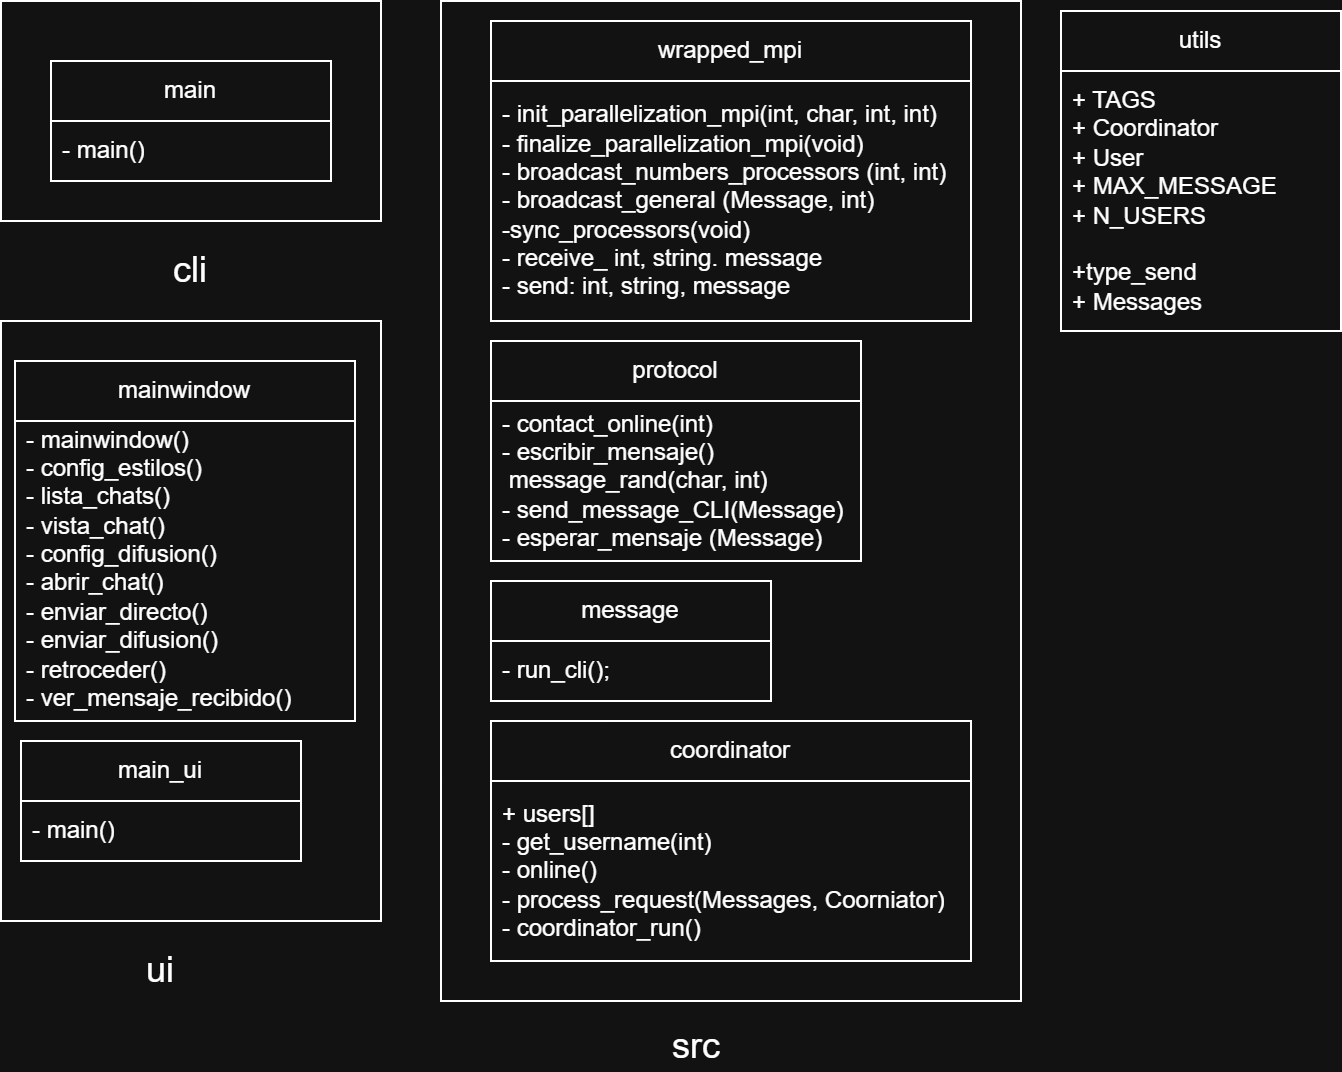

The diagram above was exported from draw.io. Its source (the exported page's mxGraphModel, read from the mxfile embedded in the PNG):
<mxGraphModel dx="1147" dy="652" grid="1" gridSize="10" guides="1" tooltips="1" connect="1" arrows="1" fold="1" page="1" pageScale="1" pageWidth="827" pageHeight="1169" math="0" shadow="0">
  <root>
    <mxCell id="0" />
    <mxCell id="1" parent="0" />
    <mxCell id="fC_084aGVlrm3_TlMMMQ-1" parent="1" style="rounded=0;whiteSpace=wrap;html=1;" value="" vertex="1">
      <mxGeometry height="110" width="190" x="80" y="60" as="geometry" />
    </mxCell>
    <mxCell id="fC_084aGVlrm3_TlMMMQ-4" parent="1" style="swimlane;fontStyle=0;childLayout=stackLayout;horizontal=1;startSize=30;horizontalStack=0;resizeParent=1;resizeParentMax=0;resizeLast=0;collapsible=1;marginBottom=0;whiteSpace=wrap;html=1;" value="main" vertex="1">
      <mxGeometry height="60" width="140" x="105" y="90" as="geometry" />
    </mxCell>
    <mxCell id="fC_084aGVlrm3_TlMMMQ-5" parent="fC_084aGVlrm3_TlMMMQ-4" style="text;strokeColor=none;fillColor=none;align=left;verticalAlign=middle;spacingLeft=4;spacingRight=4;overflow=hidden;points=[[0,0.5],[1,0.5]];portConstraint=eastwest;rotatable=0;whiteSpace=wrap;html=1;" value="- main()" vertex="1">
      <mxGeometry height="30" width="140" y="30" as="geometry" />
    </mxCell>
    <mxCell id="fC_084aGVlrm3_TlMMMQ-8" parent="1" style="text;html=1;whiteSpace=wrap;strokeColor=none;fillColor=none;align=center;verticalAlign=middle;rounded=0;fontSize=18;" value="cli" vertex="1">
      <mxGeometry height="30" width="60" x="145" y="180" as="geometry" />
    </mxCell>
    <mxCell id="fC_084aGVlrm3_TlMMMQ-9" parent="1" style="rounded=0;whiteSpace=wrap;html=1;" value="" vertex="1">
      <mxGeometry height="500" width="290" x="300" y="60" as="geometry" />
    </mxCell>
    <mxCell id="fC_084aGVlrm3_TlMMMQ-12" parent="1" style="text;html=1;whiteSpace=wrap;strokeColor=none;fillColor=none;align=center;verticalAlign=middle;rounded=0;fontSize=18;" value="src" vertex="1">
      <mxGeometry height="25" width="56" x="400" y="570" as="geometry" />
    </mxCell>
    <mxCell id="fC_084aGVlrm3_TlMMMQ-13" parent="1" style="rounded=0;whiteSpace=wrap;html=1;" value="" vertex="1">
      <mxGeometry height="300" width="190" x="80" y="220" as="geometry" />
    </mxCell>
    <mxCell id="fC_084aGVlrm3_TlMMMQ-14" parent="1" style="swimlane;fontStyle=0;childLayout=stackLayout;horizontal=1;startSize=30;horizontalStack=0;resizeParent=1;resizeParentMax=0;resizeLast=0;collapsible=1;marginBottom=0;whiteSpace=wrap;html=1;" value="main_ui" vertex="1">
      <mxGeometry height="60" width="140" x="90" y="430" as="geometry" />
    </mxCell>
    <mxCell id="fC_084aGVlrm3_TlMMMQ-15" parent="fC_084aGVlrm3_TlMMMQ-14" style="text;strokeColor=none;fillColor=none;align=left;verticalAlign=middle;spacingLeft=4;spacingRight=4;overflow=hidden;points=[[0,0.5],[1,0.5]];portConstraint=eastwest;rotatable=0;whiteSpace=wrap;html=1;" value="- main()" vertex="1">
      <mxGeometry height="30" width="140" y="30" as="geometry" />
    </mxCell>
    <mxCell id="fC_084aGVlrm3_TlMMMQ-16" parent="1" style="text;html=1;whiteSpace=wrap;strokeColor=none;fillColor=none;align=center;verticalAlign=middle;rounded=0;fontSize=18;" value="ui" vertex="1">
      <mxGeometry height="30" width="60" x="130" y="530" as="geometry" />
    </mxCell>
    <mxCell id="fC_084aGVlrm3_TlMMMQ-17" parent="1" style="swimlane;fontStyle=0;childLayout=stackLayout;horizontal=1;startSize=30;horizontalStack=0;resizeParent=1;resizeParentMax=0;resizeLast=0;collapsible=1;marginBottom=0;whiteSpace=wrap;html=1;" value="wrapped_mpi" vertex="1">
      <mxGeometry height="150" width="240" x="325" y="70" as="geometry" />
    </mxCell>
    <mxCell id="fC_084aGVlrm3_TlMMMQ-18" parent="fC_084aGVlrm3_TlMMMQ-17" style="text;strokeColor=none;fillColor=none;align=left;verticalAlign=middle;spacingLeft=4;spacingRight=4;overflow=hidden;points=[[0,0.5],[1,0.5]];portConstraint=eastwest;rotatable=0;whiteSpace=wrap;html=1;" value="-&amp;nbsp;init_parallelization_mpi(int, char, int, int)&lt;div&gt;-&amp;nbsp;finalize_parallelization_mpi(void)&lt;/div&gt;&lt;div&gt;-&amp;nbsp;broadcast_numbers_processors (int, int)&lt;/div&gt;&lt;div&gt;- broadcast_general (Message, int)&lt;/div&gt;&lt;div&gt;-sync_processors(void)&lt;/div&gt;&lt;div&gt;- receive_ int, string. message&lt;/div&gt;&lt;div&gt;- send: int, string, message&lt;/div&gt;" vertex="1">
      <mxGeometry height="120" width="240" y="30" as="geometry" />
    </mxCell>
    <mxCell id="fC_084aGVlrm3_TlMMMQ-19" parent="1" style="swimlane;fontStyle=0;childLayout=stackLayout;horizontal=1;startSize=30;horizontalStack=0;resizeParent=1;resizeParentMax=0;resizeLast=0;collapsible=1;marginBottom=0;whiteSpace=wrap;html=1;" value="protocol" vertex="1">
      <mxGeometry height="110" width="185" x="325" y="230" as="geometry" />
    </mxCell>
    <mxCell id="fC_084aGVlrm3_TlMMMQ-20" parent="fC_084aGVlrm3_TlMMMQ-19" style="text;strokeColor=none;fillColor=none;align=left;verticalAlign=middle;spacingLeft=4;spacingRight=4;overflow=hidden;points=[[0,0.5],[1,0.5]];portConstraint=eastwest;rotatable=0;whiteSpace=wrap;html=1;" value="- contact_online(int)&lt;div&gt;- escribir_mensaje()&lt;/div&gt;&lt;div&gt;&amp;nbsp;message_rand(char, int)&lt;/div&gt;&lt;div&gt;- send_message_CLI(Message)&lt;/div&gt;&lt;div&gt;- esperar_mensaje (Message)&lt;/div&gt;" vertex="1">
      <mxGeometry height="80" width="185" y="30" as="geometry" />
    </mxCell>
    <mxCell id="fC_084aGVlrm3_TlMMMQ-21" parent="1" style="swimlane;fontStyle=0;childLayout=stackLayout;horizontal=1;startSize=30;horizontalStack=0;resizeParent=1;resizeParentMax=0;resizeLast=0;collapsible=1;marginBottom=0;whiteSpace=wrap;html=1;" value="message" vertex="1">
      <mxGeometry height="60" width="140" x="325" y="350" as="geometry" />
    </mxCell>
    <mxCell id="fC_084aGVlrm3_TlMMMQ-22" parent="fC_084aGVlrm3_TlMMMQ-21" style="text;strokeColor=none;fillColor=none;align=left;verticalAlign=middle;spacingLeft=4;spacingRight=4;overflow=hidden;points=[[0,0.5],[1,0.5]];portConstraint=eastwest;rotatable=0;whiteSpace=wrap;html=1;" value="- run_cli();" vertex="1">
      <mxGeometry height="30" width="140" y="30" as="geometry" />
    </mxCell>
    <mxCell id="nBKNXl6ZAJS60flweg9G-1" parent="1" style="swimlane;fontStyle=0;childLayout=stackLayout;horizontal=1;startSize=30;horizontalStack=0;resizeParent=1;resizeParentMax=0;resizeLast=0;collapsible=1;marginBottom=0;whiteSpace=wrap;html=1;" value="coordinator" vertex="1">
      <mxGeometry height="120" width="240" x="325" y="420" as="geometry" />
    </mxCell>
    <mxCell id="nBKNXl6ZAJS60flweg9G-2" parent="nBKNXl6ZAJS60flweg9G-1" style="text;strokeColor=none;fillColor=none;align=left;verticalAlign=middle;spacingLeft=4;spacingRight=4;overflow=hidden;points=[[0,0.5],[1,0.5]];portConstraint=eastwest;rotatable=0;whiteSpace=wrap;html=1;" value="+ users[]&lt;div&gt;- get_username(int)&lt;/div&gt;&lt;div&gt;- online()&lt;/div&gt;&lt;div&gt;- process_request(Messages, Coorniator)&lt;/div&gt;&lt;div&gt;- coordinator_run()&lt;/div&gt;" vertex="1">
      <mxGeometry height="90" width="240" y="30" as="geometry" />
    </mxCell>
    <mxCell id="elL1V4CKuW8ZMKqN1SxT-1" parent="1" style="swimlane;fontStyle=0;childLayout=stackLayout;horizontal=1;startSize=30;horizontalStack=0;resizeParent=1;resizeParentMax=0;resizeLast=0;collapsible=1;marginBottom=0;whiteSpace=wrap;html=1;" value="mainwindow" vertex="1">
      <mxGeometry height="180" width="170" x="87" y="240" as="geometry" />
    </mxCell>
    <mxCell id="elL1V4CKuW8ZMKqN1SxT-2" parent="elL1V4CKuW8ZMKqN1SxT-1" style="text;strokeColor=none;fillColor=none;align=left;verticalAlign=middle;spacingLeft=4;spacingRight=4;overflow=hidden;points=[[0,0.5],[1,0.5]];portConstraint=eastwest;rotatable=0;whiteSpace=wrap;html=1;" value="- mainwindow()&lt;div&gt;- config_estilos()&lt;/div&gt;&lt;div&gt;- lista_chats()&lt;/div&gt;&lt;div&gt;- vista_chat()&lt;/div&gt;&lt;div&gt;- config_difusion()&lt;/div&gt;&lt;div&gt;- abrir_chat()&lt;/div&gt;&lt;div&gt;- enviar_directo()&lt;/div&gt;&lt;div&gt;- enviar_difusion()&lt;/div&gt;&lt;div&gt;- retroceder()&lt;/div&gt;&lt;div&gt;- ver_mensaje_recibido()&lt;/div&gt;&lt;div&gt;&lt;br&gt;&lt;/div&gt;" vertex="1">
      <mxGeometry height="150" width="170" y="30" as="geometry" />
    </mxCell>
    <mxCell id="elL1V4CKuW8ZMKqN1SxT-3" parent="1" style="swimlane;fontStyle=0;childLayout=stackLayout;horizontal=1;startSize=30;horizontalStack=0;resizeParent=1;resizeParentMax=0;resizeLast=0;collapsible=1;marginBottom=0;whiteSpace=wrap;html=1;" value="utils" vertex="1">
      <mxGeometry height="160" width="140" x="610" y="65" as="geometry" />
    </mxCell>
    <mxCell id="elL1V4CKuW8ZMKqN1SxT-4" parent="elL1V4CKuW8ZMKqN1SxT-3" style="text;strokeColor=none;fillColor=none;align=left;verticalAlign=middle;spacingLeft=4;spacingRight=4;overflow=hidden;points=[[0,0.5],[1,0.5]];portConstraint=eastwest;rotatable=0;whiteSpace=wrap;html=1;" value="+ TAGS&lt;div&gt;+ Coordinator&lt;/div&gt;&lt;div&gt;+ User&lt;/div&gt;&lt;div&gt;+ MAX_MESSAGE&lt;/div&gt;&lt;div&gt;+ N_USERS&lt;/div&gt;&lt;div&gt;&lt;br&gt;&lt;/div&gt;&lt;div&gt;+type_send&lt;/div&gt;&lt;div&gt;+ Messages&lt;/div&gt;" vertex="1">
      <mxGeometry height="130" width="140" y="30" as="geometry" />
    </mxCell>
  </root>
</mxGraphModel>